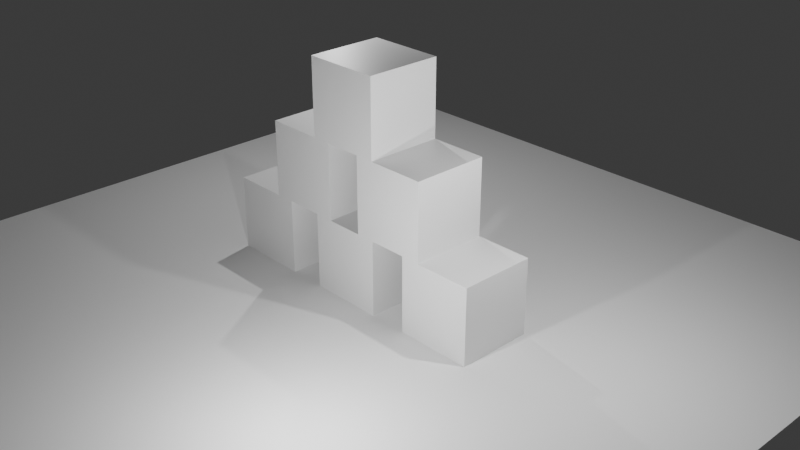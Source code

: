 # Source: z1.blend  (saved by Blender 4.3.34; exported with 4.5.12 LTS)
import bpy
from mathutils import Matrix  # noqa: F401  (used for matrix-valued properties, if any)

bpy.ops.wm.read_factory_settings(use_empty=True)
scene = bpy.context.scene
scene.name = 'Scene'

# ---- collections
col_collection = bpy.data.collections.new('Collection'); scene.collection.children.link(col_collection)

# ---- materials (node trees are filled in below, after node groups)
mat_material = bpy.data.materials.new('Material')
mat_material.alpha_threshold = 0.0
mat_material.roughness = 0.5
mat_material.line_color = (0.0, 0.0, 0.0, 1.0)
mat_material_001 = bpy.data.materials.new('Material.001')
mat_material_001.alpha_threshold = 0.0
mat_material_001.roughness = 0.5
mat_material_001.line_color = (0.0, 0.0, 0.0, 1.0)
mat_material_002 = bpy.data.materials.new('Material.002')
mat_material_002.alpha_threshold = 0.0
mat_material_002.roughness = 0.5
mat_material_002.line_color = (0.0, 0.0, 0.0, 1.0)
mat_material_003 = bpy.data.materials.new('Material.003')
mat_material_003.alpha_threshold = 0.0
mat_material_003.roughness = 0.5
mat_material_003.line_color = (0.0, 0.0, 0.0, 1.0)
mat_material_004 = bpy.data.materials.new('Material.004')
mat_material_004.alpha_threshold = 0.0
mat_material_004.roughness = 0.5
mat_material_004.line_color = (0.0, 0.0, 0.0, 1.0)
mat_material_005 = bpy.data.materials.new('Material.005')
mat_material_005.alpha_threshold = 0.0
mat_material_005.roughness = 0.5
mat_material_005.line_color = (0.0, 0.0, 0.0, 1.0)

# ---- material node trees
mat_material.use_nodes = True; mat_material.node_tree.nodes.clear()
_N = mat_material.node_tree.nodes; _L = mat_material.node_tree.links
n0 = _N.new('ShaderNodeOutputMaterial'); n0.name = 'Material Output'; n0.location = (300, 300)
n1 = _N.new('ShaderNodeBsdfPrincipled'); n1.name = 'Principled BSDF'; n1.location = (10, 300)
n1.inputs[3].default_value = 1.45
_L.new(n1.outputs[0], n0.inputs[0])
n0.is_active_output = True
mat_material_001.use_nodes = True; mat_material_001.node_tree.nodes.clear()
_N = mat_material_001.node_tree.nodes; _L = mat_material_001.node_tree.links
n0 = _N.new('ShaderNodeOutputMaterial'); n0.name = 'Material Output'; n0.location = (300, 300)
n1 = _N.new('ShaderNodeBsdfPrincipled'); n1.name = 'Principled BSDF'; n1.location = (10, 300)
n1.inputs[3].default_value = 1.45
_L.new(n1.outputs[0], n0.inputs[0])
n0.is_active_output = True
mat_material_002.use_nodes = True; mat_material_002.node_tree.nodes.clear()
_N = mat_material_002.node_tree.nodes; _L = mat_material_002.node_tree.links
n0 = _N.new('ShaderNodeOutputMaterial'); n0.name = 'Material Output'; n0.location = (300, 300)
n1 = _N.new('ShaderNodeBsdfPrincipled'); n1.name = 'Principled BSDF'; n1.location = (10, 300)
n1.inputs[3].default_value = 1.45
_L.new(n1.outputs[0], n0.inputs[0])
n0.is_active_output = True
mat_material_003.use_nodes = True; mat_material_003.node_tree.nodes.clear()
_N = mat_material_003.node_tree.nodes; _L = mat_material_003.node_tree.links
n0 = _N.new('ShaderNodeOutputMaterial'); n0.name = 'Material Output'; n0.location = (300, 300)
n1 = _N.new('ShaderNodeBsdfPrincipled'); n1.name = 'Principled BSDF'; n1.location = (10, 300)
n1.inputs[3].default_value = 1.45
_L.new(n1.outputs[0], n0.inputs[0])
n0.is_active_output = True
mat_material_004.use_nodes = True; mat_material_004.node_tree.nodes.clear()
_N = mat_material_004.node_tree.nodes; _L = mat_material_004.node_tree.links
n0 = _N.new('ShaderNodeOutputMaterial'); n0.name = 'Material Output'; n0.location = (300, 300)
n1 = _N.new('ShaderNodeBsdfPrincipled'); n1.name = 'Principled BSDF'; n1.location = (10, 300)
n1.inputs[3].default_value = 1.45
_L.new(n1.outputs[0], n0.inputs[0])
n0.is_active_output = True
mat_material_005.use_nodes = True; mat_material_005.node_tree.nodes.clear()
_N = mat_material_005.node_tree.nodes; _L = mat_material_005.node_tree.links
n0 = _N.new('ShaderNodeOutputMaterial'); n0.name = 'Material Output'; n0.location = (300, 300)
n1 = _N.new('ShaderNodeBsdfPrincipled'); n1.name = 'Principled BSDF'; n1.location = (10, 300)
n1.inputs[3].default_value = 1.45
_L.new(n1.outputs[0], n0.inputs[0])
n0.is_active_output = True

# ---- world
world_world = bpy.data.worlds.new('World'); scene.world = world_world
world_world.use_nodes = True; world_world.node_tree.nodes.clear()
_N = world_world.node_tree.nodes; _L = world_world.node_tree.links
n0 = _N.new('ShaderNodeOutputWorld'); n0.name = 'World Output'; n0.location = (300, 300)
n1 = _N.new('ShaderNodeBackground'); n1.name = 'Background'; n1.location = (10, 300)
n1.inputs[0].default_value = (0.05088, 0.05088, 0.05088, 1.0)
_L.new(n1.outputs[0], n0.inputs[0])
n0.is_active_output = True
world_world.color = (0.05088, 0.05088, 0.05088)
world_world.sun_shadow_jitter_overblur = 0.0

# ---- cameras
cam_camera = bpy.data.cameras.new('Camera')
cam_camera.clip_end = 100.0
cam_camera.ortho_scale = 7.314

# ---- lights
light_light = bpy.data.lights.new('Light', 'POINT')
light_light.energy = 1000.0
light_light.shadow_soft_size = 0.1
light_light_001 = bpy.data.lights.new('Light.001', 'POINT')
light_light_001.energy = 1000.0
light_light_001.shadow_soft_size = 0.1
light_light_002 = bpy.data.lights.new('Light.002', 'POINT')
light_light_002.energy = 1000.0
light_light_002.shadow_soft_size = 0.1

# ---- meshes
me_cube = bpy.data.meshes.new('Cube')
me_cube.from_pydata([(1.0, 1.0, 1.0), (1.0, 1.0, -1.0), (1.0, -1.0, 1.0), (1.0, -1.0, -1.0), (-1.0, 1.0, 1.0), (-1.0, 1.0, -1.0), (-1.0, -1.0, 1.0), (-1.0, -1.0, -1.0)], [], [(0, 4, 6, 2), (3, 2, 6, 7), (7, 6, 4, 5), (5, 1, 3, 7), (1, 0, 2, 3), (5, 4, 0, 1)])
_uv = me_cube.uv_layers.new(name='UVMap')
_uv.uv.foreach_set('vector', [0.625, 0.5, 0.875, 0.5, 0.875, 0.75, 0.625, 0.75, 0.375, 0.75, 0.625, 0.75, 0.625, 1.0, 0.375, 1.0, 0.375, 0.0, 0.625, 0.0, 0.625, 0.25, 0.375, 0.25, 0.125, 0.5, 0.375, 0.5, 0.375, 0.75, 0.125, 0.75, 0.375, 0.5, 0.625, 0.5, 0.625, 0.75, 0.375, 0.75, 0.375, 0.25, 0.625, 0.25, 0.625, 0.5, 0.375, 0.5])
me_cube.materials.append(mat_material)
me_cube.use_mirror_vertex_groups = False
me_cube.update()
me_cube_001 = bpy.data.meshes.new('Cube.001')
me_cube_001.from_pydata([(1.0, 1.0, 1.0), (1.0, 1.0, -1.0), (1.0, -1.0, 1.0), (1.0, -1.0, -1.0), (-1.0, 1.0, 1.0), (-1.0, 1.0, -1.0), (-1.0, -1.0, 1.0), (-1.0, -1.0, -1.0)], [], [(0, 4, 6, 2), (3, 2, 6, 7), (7, 6, 4, 5), (5, 1, 3, 7), (1, 0, 2, 3), (5, 4, 0, 1)])
_uv = me_cube_001.uv_layers.new(name='UVMap')
_uv.uv.foreach_set('vector', [0.625, 0.5, 0.875, 0.5, 0.875, 0.75, 0.625, 0.75, 0.375, 0.75, 0.625, 0.75, 0.625, 1.0, 0.375, 1.0, 0.375, 0.0, 0.625, 0.0, 0.625, 0.25, 0.375, 0.25, 0.125, 0.5, 0.375, 0.5, 0.375, 0.75, 0.125, 0.75, 0.375, 0.5, 0.625, 0.5, 0.625, 0.75, 0.375, 0.75, 0.375, 0.25, 0.625, 0.25, 0.625, 0.5, 0.375, 0.5])
me_cube_001.materials.append(mat_material_001)
me_cube_001.use_mirror_vertex_groups = False
me_cube_001.update()
me_cube_002 = bpy.data.meshes.new('Cube.002')
me_cube_002.from_pydata([(1.0, 1.0, 1.0), (1.0, 1.0, -1.0), (1.0, -1.0, 1.0), (1.0, -1.0, -1.0), (-1.0, 1.0, 1.0), (-1.0, 1.0, -1.0), (-1.0, -1.0, 1.0), (-1.0, -1.0, -1.0)], [], [(0, 4, 6, 2), (3, 2, 6, 7), (7, 6, 4, 5), (5, 1, 3, 7), (1, 0, 2, 3), (5, 4, 0, 1)])
_uv = me_cube_002.uv_layers.new(name='UVMap')
_uv.uv.foreach_set('vector', [0.625, 0.5, 0.875, 0.5, 0.875, 0.75, 0.625, 0.75, 0.375, 0.75, 0.625, 0.75, 0.625, 1.0, 0.375, 1.0, 0.375, 0.0, 0.625, 0.0, 0.625, 0.25, 0.375, 0.25, 0.125, 0.5, 0.375, 0.5, 0.375, 0.75, 0.125, 0.75, 0.375, 0.5, 0.625, 0.5, 0.625, 0.75, 0.375, 0.75, 0.375, 0.25, 0.625, 0.25, 0.625, 0.5, 0.375, 0.5])
me_cube_002.materials.append(mat_material_002)
me_cube_002.use_mirror_vertex_groups = False
me_cube_002.update()
me_cube_003 = bpy.data.meshes.new('Cube.003')
me_cube_003.from_pydata([(1.0, 1.0, 1.0), (1.0, 1.0, -1.0), (1.0, -1.0, 1.0), (1.0, -1.0, -1.0), (-1.0, 1.0, 1.0), (-1.0, 1.0, -1.0), (-1.0, -1.0, 1.0), (-1.0, -1.0, -1.0)], [], [(0, 4, 6, 2), (3, 2, 6, 7), (7, 6, 4, 5), (5, 1, 3, 7), (1, 0, 2, 3), (5, 4, 0, 1)])
_uv = me_cube_003.uv_layers.new(name='UVMap')
_uv.uv.foreach_set('vector', [0.625, 0.5, 0.875, 0.5, 0.875, 0.75, 0.625, 0.75, 0.375, 0.75, 0.625, 0.75, 0.625, 1.0, 0.375, 1.0, 0.375, 0.0, 0.625, 0.0, 0.625, 0.25, 0.375, 0.25, 0.125, 0.5, 0.375, 0.5, 0.375, 0.75, 0.125, 0.75, 0.375, 0.5, 0.625, 0.5, 0.625, 0.75, 0.375, 0.75, 0.375, 0.25, 0.625, 0.25, 0.625, 0.5, 0.375, 0.5])
me_cube_003.materials.append(mat_material_003)
me_cube_003.use_mirror_vertex_groups = False
me_cube_003.update()
me_cube_004 = bpy.data.meshes.new('Cube.004')
me_cube_004.from_pydata([(1.0, 1.0, 1.0), (1.0, 1.0, -1.0), (1.0, -1.0, 1.0), (1.0, -1.0, -1.0), (-1.0, 1.0, 1.0), (-1.0, 1.0, -1.0), (-1.0, -1.0, 1.0), (-1.0, -1.0, -1.0)], [], [(0, 4, 6, 2), (3, 2, 6, 7), (7, 6, 4, 5), (5, 1, 3, 7), (1, 0, 2, 3), (5, 4, 0, 1)])
_uv = me_cube_004.uv_layers.new(name='UVMap')
_uv.uv.foreach_set('vector', [0.625, 0.5, 0.875, 0.5, 0.875, 0.75, 0.625, 0.75, 0.375, 0.75, 0.625, 0.75, 0.625, 1.0, 0.375, 1.0, 0.375, 0.0, 0.625, 0.0, 0.625, 0.25, 0.375, 0.25, 0.125, 0.5, 0.375, 0.5, 0.375, 0.75, 0.125, 0.75, 0.375, 0.5, 0.625, 0.5, 0.625, 0.75, 0.375, 0.75, 0.375, 0.25, 0.625, 0.25, 0.625, 0.5, 0.375, 0.5])
me_cube_004.materials.append(mat_material_004)
me_cube_004.use_mirror_vertex_groups = False
me_cube_004.update()
me_cube_005 = bpy.data.meshes.new('Cube.005')
me_cube_005.from_pydata([(1.0, 1.0, 1.0), (1.0, 1.0, -1.0), (1.0, -1.0, 1.0), (1.0, -1.0, -1.0), (-1.0, 1.0, 1.0), (-1.0, 1.0, -1.0), (-1.0, -1.0, 1.0), (-1.0, -1.0, -1.0)], [], [(0, 4, 6, 2), (3, 2, 6, 7), (7, 6, 4, 5), (5, 1, 3, 7), (1, 0, 2, 3), (5, 4, 0, 1)])
_uv = me_cube_005.uv_layers.new(name='UVMap')
_uv.uv.foreach_set('vector', [0.625, 0.5, 0.875, 0.5, 0.875, 0.75, 0.625, 0.75, 0.375, 0.75, 0.625, 0.75, 0.625, 1.0, 0.375, 1.0, 0.375, 0.0, 0.625, 0.0, 0.625, 0.25, 0.375, 0.25, 0.125, 0.5, 0.375, 0.5, 0.375, 0.75, 0.125, 0.75, 0.375, 0.5, 0.625, 0.5, 0.625, 0.75, 0.375, 0.75, 0.375, 0.25, 0.625, 0.25, 0.625, 0.5, 0.375, 0.5])
me_cube_005.materials.append(mat_material_005)
me_cube_005.use_mirror_vertex_groups = False
me_cube_005.update()
me_plane = bpy.data.meshes.new('Plane')
me_plane.from_pydata([(-1.0, -1.0, 0.0), (1.0, -1.0, 0.0), (-1.0, 1.0, 0.0), (1.0, 1.0, 0.0)], [], [(0, 1, 3, 2)])
_uv = me_plane.uv_layers.new(name='UVMap')
_uv.uv.foreach_set('vector', [0.0, 0.0, 1.0, 0.0, 1.0, 1.0, 0.0, 1.0])
me_plane.update()

# ---- objects
ob_cube = bpy.data.objects.new('Cube', me_cube)
ob_light = bpy.data.objects.new('Light', light_light)
ob_camera = bpy.data.objects.new('Camera', cam_camera)
ob_cube_001 = bpy.data.objects.new('Cube.001', me_cube_001)
ob_cube_002 = bpy.data.objects.new('Cube.002', me_cube_002)
ob_cube_003 = bpy.data.objects.new('Cube.003', me_cube_003)
ob_cube_004 = bpy.data.objects.new('Cube.004', me_cube_004)
ob_cube_005 = bpy.data.objects.new('Cube.005', me_cube_005)
ob_plane = bpy.data.objects.new('Plane', me_plane)
ob_light_001 = bpy.data.objects.new('Light.001', light_light_001)
ob_light_002 = bpy.data.objects.new('Light.002', light_light_002)

# ---- transforms, parenting, visibility, modifiers, constraints
ob_cube.location = (1.5, 0.0, 3.0)
ob_cube.lock_rotations_4d = False
ob_cube.empty_display_type = 'ARROWS'
ob_cube.lineart.crease_threshold = 0.0
ob_light.location = (-4.666, 2.686, 8.336)
ob_light.rotation_euler = (0.6503, 0.05522, 1.866)
ob_light.lock_rotations_4d = False
ob_light.empty_display_type = 'ARROWS'
ob_light.color = (0.0, 0.0, 0.0, 0.0)
ob_light.lineart.crease_threshold = 0.0
ob_camera.location = (18.02, -16.17, 13.77)
ob_camera.rotation_euler = (1.109, 0.0, 0.8149)
ob_camera.lock_rotations_4d = False
ob_camera.empty_display_type = 'ARROWS'
ob_camera.color = (0.0, 0.0, 0.0, 0.0)
ob_camera.display_type = 'WIRE'
ob_camera.lineart.crease_threshold = 0.0
ob_cube_001.location = (0.0, 0.0, 1.0)
ob_cube_001.lock_rotations_4d = False
ob_cube_001.empty_display_type = 'ARROWS'
ob_cube_001.lineart.crease_threshold = 0.0
ob_cube_002.location = (-3.0, 0.0, 1.0)
ob_cube_002.lock_rotations_4d = False
ob_cube_002.empty_display_type = 'ARROWS'
ob_cube_002.lineart.crease_threshold = 0.0
ob_cube_003.location = (-1.5, 0.0, 3.0)
ob_cube_003.lock_rotations_4d = False
ob_cube_003.empty_display_type = 'ARROWS'
ob_cube_003.lineart.crease_threshold = 0.0
ob_cube_004.location = (3.0, 0.0, 1.0)
ob_cube_004.lock_rotations_4d = False
ob_cube_004.empty_display_type = 'ARROWS'
ob_cube_004.lineart.crease_threshold = 0.0
ob_cube_005.location = (0.0, 0.0, 5.0)
ob_cube_005.lock_rotations_4d = False
ob_cube_005.empty_display_type = 'ARROWS'
ob_cube_005.lineart.crease_threshold = 0.0
ob_plane.location = (0.0, 0.0, 0.0)
ob_plane.scale = (10.0, 10.0, 10.0)
ob_light_001.location = (3.647, -5.334, 3.295)
ob_light_001.rotation_euler = (0.6503, 0.05522, 1.866)
ob_light_001.lock_rotations_4d = False
ob_light_001.empty_display_type = 'ARROWS'
ob_light_001.color = (0.0, 0.0, 0.0, 0.0)
ob_light_001.lineart.crease_threshold = 0.0
ob_light_002.location = (6.262, 0.365, 5.904)
ob_light_002.rotation_euler = (0.6503, 0.05522, 1.866)
ob_light_002.lock_rotations_4d = False
ob_light_002.empty_display_type = 'ARROWS'
ob_light_002.color = (0.0, 0.0, 0.0, 0.0)
ob_light_002.lineart.crease_threshold = 0.0

# ---- collection membership
col_collection.objects.link(ob_cube)
col_collection.objects.link(ob_light)
col_collection.objects.link(ob_camera)
col_collection.objects.link(ob_cube_001)
col_collection.objects.link(ob_cube_002)
col_collection.objects.link(ob_cube_003)
col_collection.objects.link(ob_cube_004)
col_collection.objects.link(ob_cube_005)
col_collection.objects.link(ob_plane)
col_collection.objects.link(ob_light_001)
col_collection.objects.link(ob_light_002)

# ---- scene / render settings (as saved in the file)
scene.camera = ob_camera
scene.frame_start = 1; scene.frame_end = 250; scene.frame_set(1)
scene.render.engine = 'BLENDER_EEVEE_NEXT'
bpy.context.view_layer.update()
